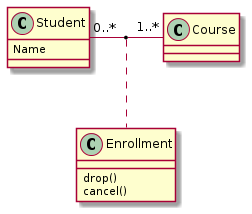

The diagram above was rendered by PlantUML. Its source (embedded in the PNG):
@startuml
class Student {
Name
}
Student "0..*" - "1..*" Course
(Student, Course) .. Enrollment
class Enrollment {
drop()
cancel()
}
@enduml